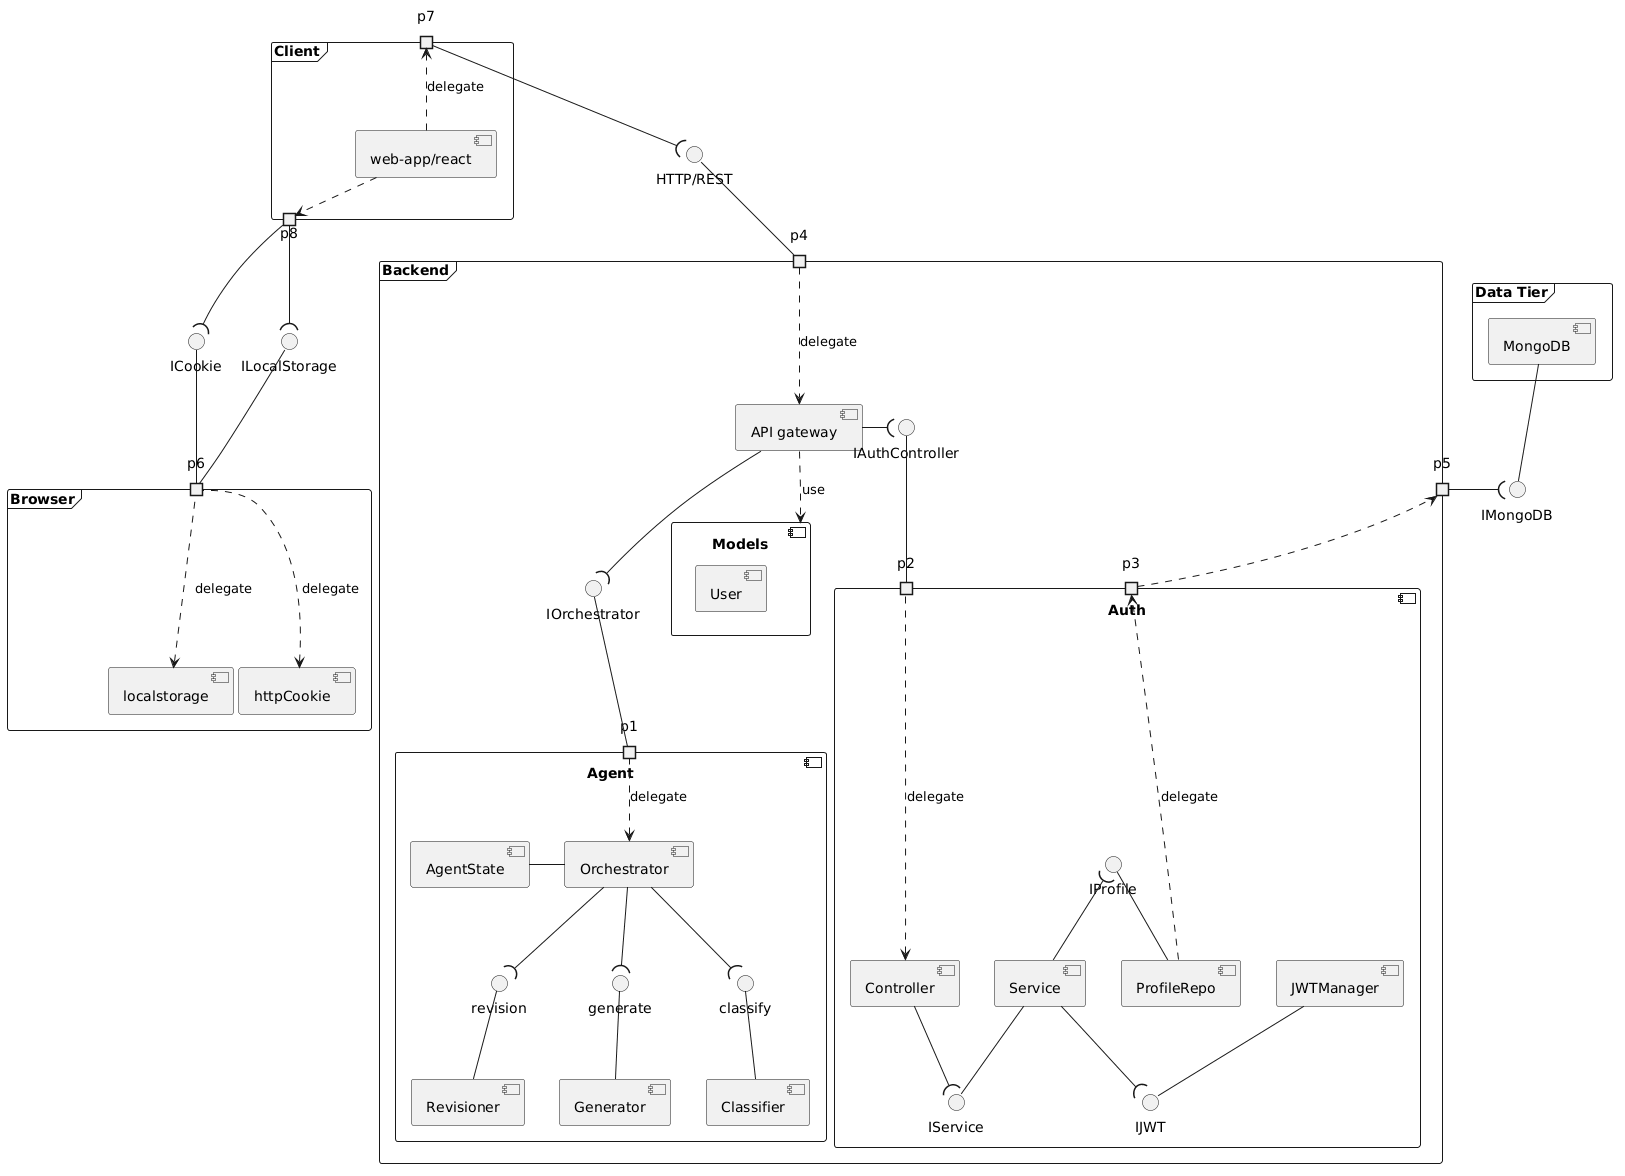

The diagram above was rendered by PlantUML. Its source (embedded in the PNG):
@startuml
frame "Browser" as BR{
 [localstorage] AS LS
 [httpCookie] AS CK
 port p6

 LS<.. p6 : delegate
 CK<.. p6 : delegate
}

frame "Client" as CL {
 [web-app/react] as react
 port p7
 portout p8
 react ..> p8 :  delegate
 react ..> p7 :  delegate
}
p8 --( ILocalStorage
ILocalStorage --p6 

p8 --( ICookie
ICookie --p6 


frame "Backend" as BA{ 
 
 [API gateway] as API 
 API --down( IOrchestrator
 component Agent {
  [Orchestrator] as OR
  [Classifier] as C
  [Generator] as G
  [Revisioner] as R
  [AgentState] as AS
  
  OR -left- AS
  OR --( classify
  OR --( generate
  OR --( revision
  C -up- classify
  G -up- generate
  R -up- revision

  port p1
 }
 OR <.. p1 : delegate
 IOrchestrator -- p1
 API --right( IAuthController
 component Auth {
  [Controller] AS AC
  [ProfileRepo] AS PR
  [Service] AS SR
  [JWTManager] AS JW
  port p2
  port p3
 SR -- IService
 AC --( IService
 PR -up- IProfile
 SR -up-( IProfile
 JW-- IJWT
 SR --( IJWT
 }

 AC <.. p2 : delegate
 PR .right.> p3 : delegate
 IAuthController -- p2
 component Models{
  [User] 
 }
 port p4
 portout p5
 API <.up. p4 : delegate
 API ..> Models : use
 p3 .down.> p5 : delegate
}

frame "Data Tier" as DB {
 [MongoDB] as Mdb
}

interface "HTTP/REST" as HTTP
p7--(HTTP
p4 -up- HTTP


Mdb -down- IMongoDB
p5-right-( IMongoDB
@enduml